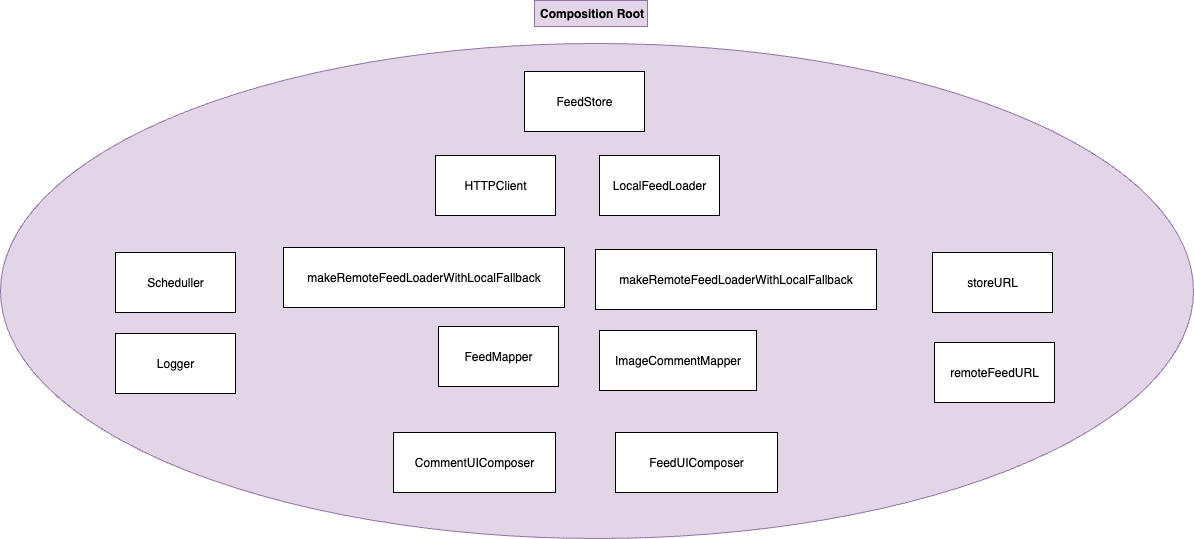

The diagram above was exported from draw.io. Its source (the exported page's mxGraphModel, read from the mxfile embedded in the PNG):
<mxGraphModel dx="3346" dy="1272" grid="0" gridSize="10" guides="1" tooltips="1" connect="1" arrows="1" fold="1" page="0" pageScale="1" pageWidth="827" pageHeight="3169" math="0" shadow="0">
  <root>
    <mxCell id="0" />
    <mxCell id="1" parent="0" />
    <mxCell id="9k52ecl0T2Gw9Qp3a1HY-15" value="" style="ellipse;whiteSpace=wrap;html=1;fillColor=#e1d5e7;strokeColor=#9673a6;" vertex="1" parent="1">
      <mxGeometry x="-38" y="371" width="1193" height="495" as="geometry" />
    </mxCell>
    <mxCell id="9k52ecl0T2Gw9Qp3a1HY-2" value="FeedStore" style="rounded=0;whiteSpace=wrap;html=1;" vertex="1" parent="1">
      <mxGeometry x="486" y="399" width="120" height="60" as="geometry" />
    </mxCell>
    <mxCell id="9k52ecl0T2Gw9Qp3a1HY-3" value="HTTPClient" style="rounded=0;whiteSpace=wrap;html=1;" vertex="1" parent="1">
      <mxGeometry x="397" y="483" width="120" height="60" as="geometry" />
    </mxCell>
    <mxCell id="9k52ecl0T2Gw9Qp3a1HY-4" value="LocalFeedLoader" style="rounded=0;whiteSpace=wrap;html=1;" vertex="1" parent="1">
      <mxGeometry x="561" y="483" width="120" height="60" as="geometry" />
    </mxCell>
    <mxCell id="9k52ecl0T2Gw9Qp3a1HY-5" value="makeRemoteFeedLoaderWithLocalFallback" style="rounded=0;whiteSpace=wrap;html=1;" vertex="1" parent="1">
      <mxGeometry x="557" y="577" width="281" height="60" as="geometry" />
    </mxCell>
    <mxCell id="9k52ecl0T2Gw9Qp3a1HY-6" value="CommentUIComposer" style="rounded=0;whiteSpace=wrap;html=1;" vertex="1" parent="1">
      <mxGeometry x="355" y="760" width="162" height="60" as="geometry" />
    </mxCell>
    <mxCell id="9k52ecl0T2Gw9Qp3a1HY-7" value="FeedUIComposer" style="rounded=0;whiteSpace=wrap;html=1;" vertex="1" parent="1">
      <mxGeometry x="577" y="760" width="162" height="60" as="geometry" />
    </mxCell>
    <mxCell id="9k52ecl0T2Gw9Qp3a1HY-8" value="FeedMapper" style="rounded=0;whiteSpace=wrap;html=1;" vertex="1" parent="1">
      <mxGeometry x="400" y="654" width="120" height="60" as="geometry" />
    </mxCell>
    <mxCell id="9k52ecl0T2Gw9Qp3a1HY-9" value="ImageCommentMapper" style="rounded=0;whiteSpace=wrap;html=1;" vertex="1" parent="1">
      <mxGeometry x="561" y="658" width="157" height="60" as="geometry" />
    </mxCell>
    <mxCell id="9k52ecl0T2Gw9Qp3a1HY-10" value="Scheduller" style="rounded=0;whiteSpace=wrap;html=1;" vertex="1" parent="1">
      <mxGeometry x="77" y="580" width="120" height="60" as="geometry" />
    </mxCell>
    <mxCell id="9k52ecl0T2Gw9Qp3a1HY-11" value="storeURL" style="rounded=0;whiteSpace=wrap;html=1;" vertex="1" parent="1">
      <mxGeometry x="894" y="580" width="120" height="60" as="geometry" />
    </mxCell>
    <mxCell id="9k52ecl0T2Gw9Qp3a1HY-12" value="remoteFeedURL" style="rounded=0;whiteSpace=wrap;html=1;" vertex="1" parent="1">
      <mxGeometry x="896" y="670" width="120" height="60" as="geometry" />
    </mxCell>
    <mxCell id="9k52ecl0T2Gw9Qp3a1HY-13" value="makeRemoteFeedLoaderWithLocalFallback" style="rounded=0;whiteSpace=wrap;html=1;" vertex="1" parent="1">
      <mxGeometry x="245" y="575" width="281" height="60" as="geometry" />
    </mxCell>
    <mxCell id="9k52ecl0T2Gw9Qp3a1HY-14" value="Logger" style="rounded=0;whiteSpace=wrap;html=1;" vertex="1" parent="1">
      <mxGeometry x="77" y="661" width="120" height="60" as="geometry" />
    </mxCell>
    <mxCell id="9k52ecl0T2Gw9Qp3a1HY-16" value="Composition Root" style="text;html=1;align=center;verticalAlign=middle;resizable=0;points=[];autosize=1;strokeColor=#9673a6;fillColor=#e1d5e7;fontStyle=1" vertex="1" parent="1">
      <mxGeometry x="496" y="328" width="113" height="26" as="geometry" />
    </mxCell>
  </root>
</mxGraphModel>